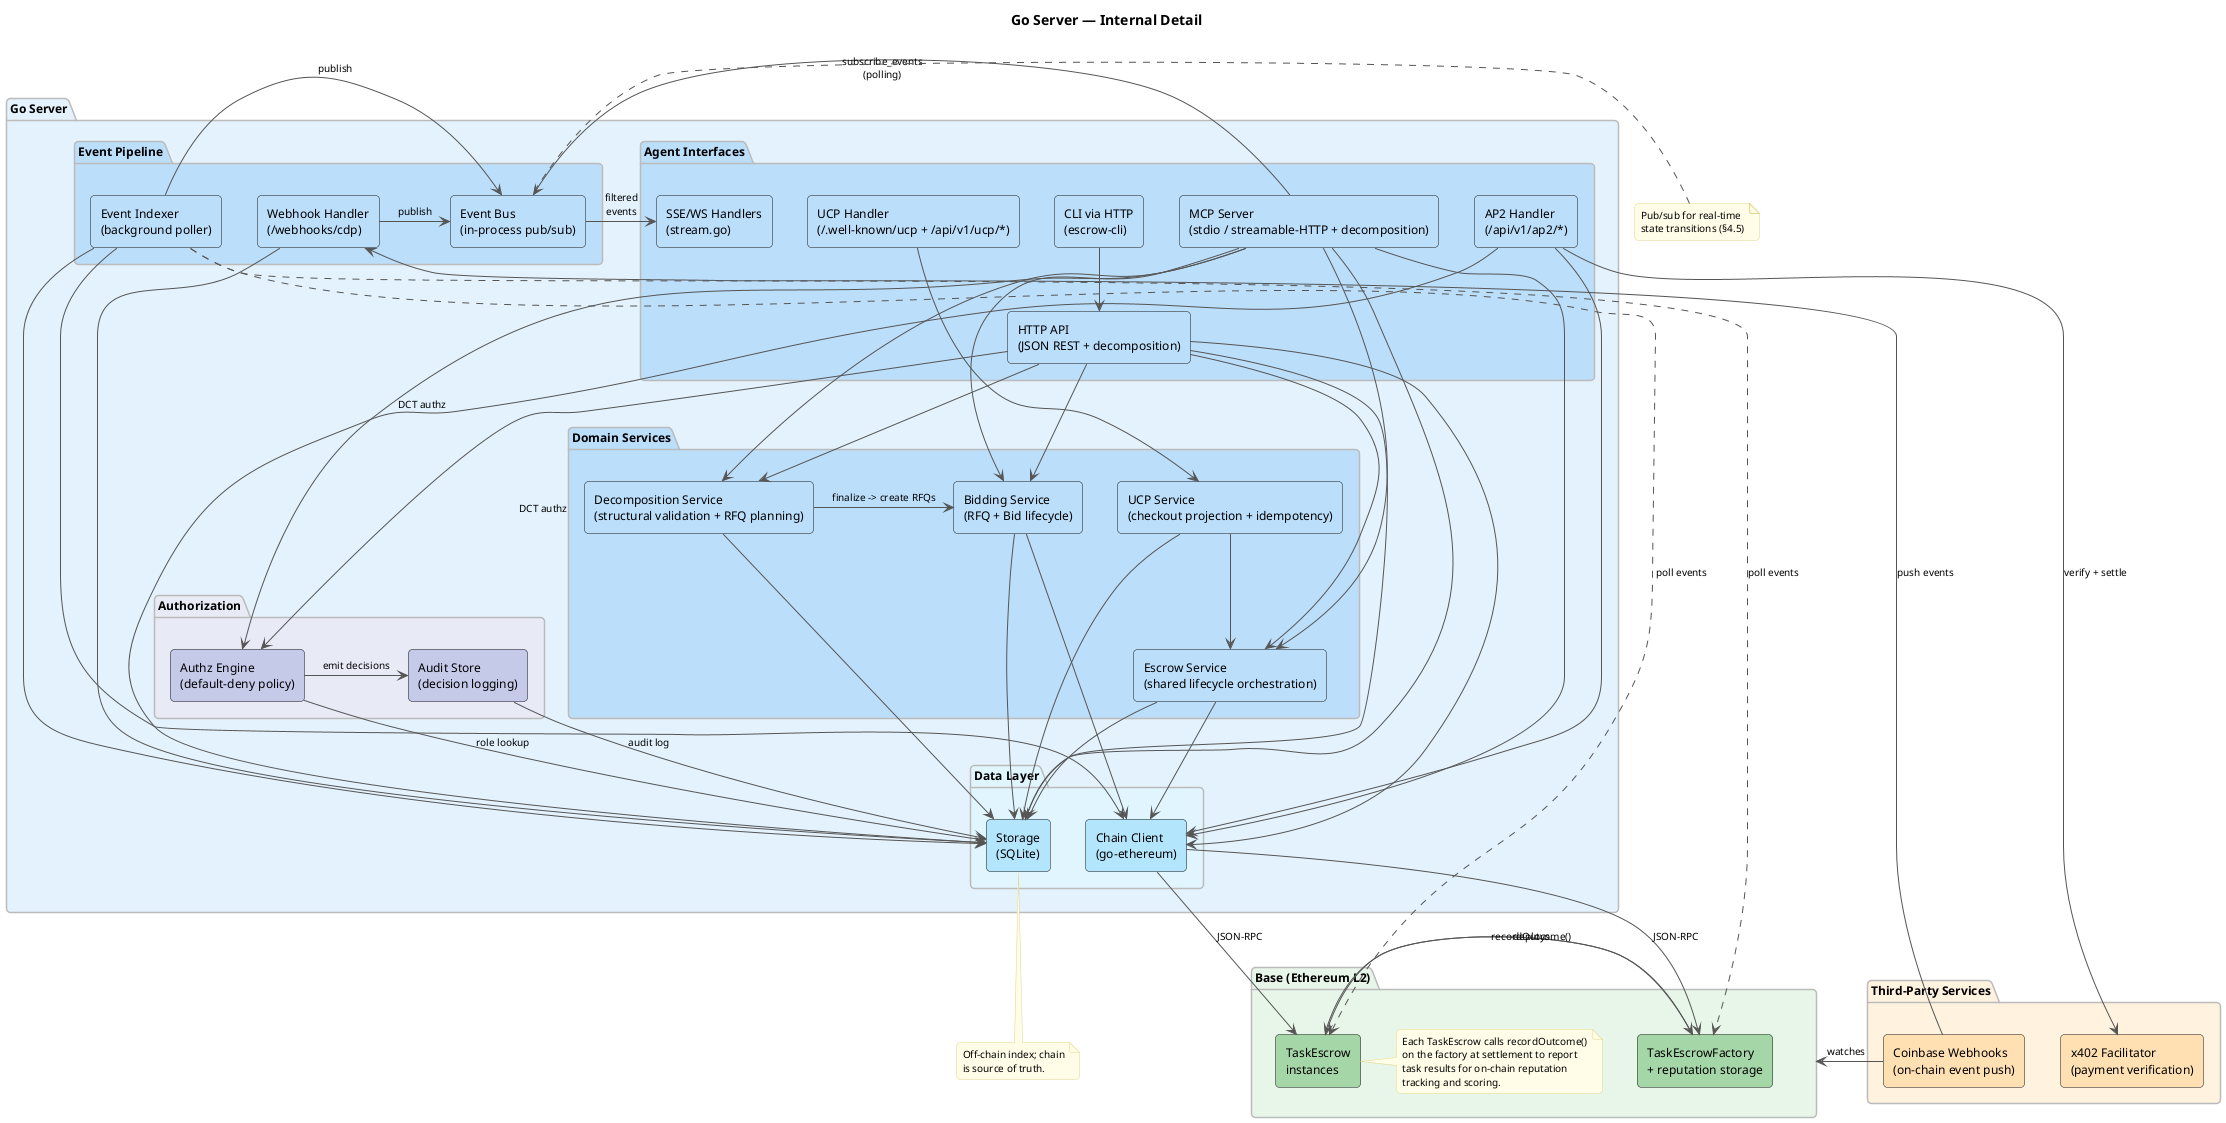

The diagram above was rendered by PlantUML. Its source (embedded in the PNG):
@startuml architecture-detail
skinparam backgroundColor #FFFFFF
skinparam componentStyle rectangle
skinparam defaultFontName "Helvetica"
skinparam defaultFontSize 12
skinparam shadowing false
skinparam roundCorner 8
skinparam ArrowColor #555555
skinparam ArrowFontSize 10

skinparam package {
  BorderColor #BBBBBB
  FontStyle bold
}

skinparam note {
  BackgroundColor #FFFDE7
  BorderColor #E0D68A
  FontSize 10
}

title Go Server — Internal Detail

package "Go Server" as server #E3F2FD {
  package "Agent Interfaces" as ifaces #BBDEFB {
    [HTTP API\n(JSON REST + decomposition)] as http_api #BBDEFB
    [MCP Server\n(stdio / streamable-HTTP + decomposition)] as mcp_server #BBDEFB
    [CLI via HTTP\n(escrow-cli)] as cli_iface #BBDEFB
    [UCP Handler\n(/.well-known/ucp + /api/v1/ucp/*)] as ucp_handler #BBDEFB
    [AP2 Handler\n(/api/v1/ap2/*)] as ap2 #BBDEFB
    [SSE/WS Handlers\n(stream.go)] as stream_handler #BBDEFB
  }

  package "Domain Services" as services #BBDEFB {
    [Escrow Service\n(shared lifecycle orchestration)] as escrow_service #BBDEFB
    [UCP Service\n(checkout projection + idempotency)] as ucp_service #BBDEFB
    [Bidding Service\n(RFQ + Bid lifecycle)] as bidding_service #BBDEFB
    [Decomposition Service\n(structural validation + RFQ planning)] as decomposition_service #BBDEFB
  }

  package "Event Pipeline" as pipeline #BBDEFB {
    [Event Indexer\n(background poller)] as indexer #BBDEFB
    [Webhook Handler\n(/webhooks/cdp)] as webhook #BBDEFB
    [Event Bus\n(in-process pub/sub)] as event_bus #BBDEFB
  }

  package "Authorization" as authz_pkg #E8EAF6 {
    [Authz Engine\n(default-deny policy)] as authz_engine #C5CAE9
    [Audit Store\n(decision logging)] as audit_store #C5CAE9
  }

  package "Data Layer" as data #E1F5FE {
    [Chain Client\n(go-ethereum)] as chain_client #B3E5FC
    [Storage\n(SQLite)] as storage #B3E5FC
  }

  cli_iface -down-> http_api
  ucp_handler -down-> ucp_service
  ucp_service -down-> escrow_service
  ucp_service -down-> storage
  mcp_server -down-> bidding_service
  mcp_server -down-> decomposition_service
  mcp_server -down-> escrow_service
  mcp_server -down-> chain_client
  mcp_server -down-> storage
  mcp_server -right-> event_bus : subscribe_events\n(polling)
  mcp_server -down-> authz_engine : DCT authz
  http_api -down-> bidding_service
  http_api -down-> decomposition_service
  http_api -down-> escrow_service
  http_api -down-> chain_client
  http_api -down-> storage
  http_api -down-> authz_engine : DCT authz
  ap2 -down-> chain_client
  ap2 -down-> storage
  escrow_service -down-> chain_client
  escrow_service -down-> storage
  bidding_service -down-> chain_client
  bidding_service -down-> storage
  decomposition_service -right-> bidding_service : finalize -> create RFQs
  decomposition_service -down-> storage
  authz_engine -down-> storage : role lookup
  authz_engine -right-> audit_store : emit decisions
  audit_store -down-> storage : audit log
  webhook -down-> storage
  webhook -right-> event_bus : publish
  indexer -down-> chain_client
  indexer -down-> storage
  indexer -right-> event_bus : publish
  event_bus -right-> stream_handler : filtered\nevents
}

package "Third-Party Services" as external #FFF3E0 {
  [x402 Facilitator\n(payment verification)] as x402 #FFE0B2
  [Coinbase Webhooks\n(on-chain event push)] as cdp #FFE0B2
}

package "Base (Ethereum L2)" as chain_pkg #E8F5E9 {
  [TaskEscrowFactory\n+ reputation storage] as factory #A5D6A7
  [TaskEscrow\ninstances] as escrow #A5D6A7
  factory -right-> escrow : deploys
  escrow -left-> factory : recordOutcome()

  note right of escrow
    Each TaskEscrow calls recordOutcome()
    on the factory at settlement to report
    task results for on-chain reputation
    tracking and scoring.
  end note
}

ap2 -down-> x402 : verify + settle
chain_client -down-> factory : JSON-RPC
chain_client -down-> escrow : JSON-RPC
indexer ..down..> factory : poll events
indexer ..down..> escrow : poll events
cdp -left-> chain_pkg : watches
cdp -up-> webhook : push events

note bottom of storage
  Off-chain index; chain
  is source of truth.
end note

note left of event_bus
  Pub/sub for real-time
  state transitions (§4.5)
end note

@enduml